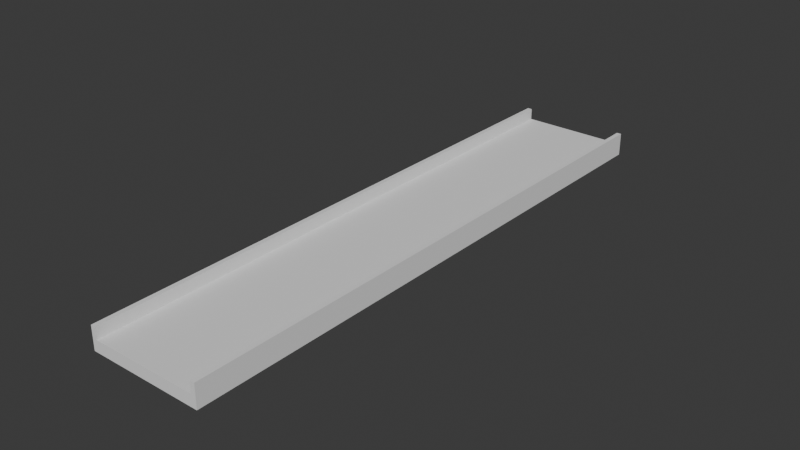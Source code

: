 # Source: StraightTrack.blend  (saved by Blender 4.4.32; exported with 4.5.12 LTS)
import bpy
from mathutils import Matrix  # noqa: F401  (used for matrix-valued properties, if any)

bpy.ops.wm.read_factory_settings(use_empty=True)
scene = bpy.context.scene
scene.name = 'Scene'

# ---- collections
col_collection = bpy.data.collections.new('Collection'); scene.collection.children.link(col_collection)

# ---- node groups
ng_smooth_by_angle = bpy.data.node_groups.new('Smooth by Angle', 'GeometryNodeTree')
_s = ng_smooth_by_angle.interface.new_socket(name='Mesh', in_out='OUTPUT', socket_type='NodeSocketGeometry')
_s = ng_smooth_by_angle.interface.new_socket(name='Mesh', in_out='INPUT', socket_type='NodeSocketGeometry')
_s = ng_smooth_by_angle.interface.new_socket(name='Angle', in_out='INPUT', socket_type='NodeSocketFloat')
_s.subtype = 'ANGLE'
_s.default_value = 0.5236
_s.min_value = 0.0
_s.max_value = 3.142
_s.description = 'Maximum face angle for smooth edges'
_s = ng_smooth_by_angle.interface.new_socket(name='Ignore Sharpness', in_out='INPUT', socket_type='NodeSocketBool')
_s.force_non_field = True
ng_smooth_by_angle.description = 'Set the sharpness of mesh edges based on the angle between the neighboring faces'
ng_smooth_by_angle.is_modifier = True
_N = ng_smooth_by_angle.nodes; _L = ng_smooth_by_angle.links
n0 = _N.new('GeometryNodeSetShadeSmooth'); n0.name = 'Set Shade Smooth'; n0.location = (120, -80)
n0.domain = 'EDGE'
n1 = _N.new('GeometryNodeSetShadeSmooth'); n1.name = 'Set Shade Smooth.001'; n1.location = (300, -80)
n2 = _N.new('NodeGroupOutput'); n2.name = 'Group Output'; n2.location = (480, -80)
n3 = _N.new('GeometryNodeInputMeshEdgeAngle'); n3.name = 'Edge Angle'; n3.location = (-440, -240)
n4 = _N.new('NodeGroupInput'); n4.name = 'Group Input'; n4.location = (-80, -80)
n5 = _N.new('GeometryNodeInputEdgeSmooth'); n5.name = 'Is Edge Smooth'; n5.location = (-260, -120)
n6 = _N.new('GeometryNodeInputShadeSmooth'); n6.name = 'Is Shade Smooth'; n6.location = (-440, -397)
n7 = _N.new('FunctionNodeCompare'); n7.name = 'Compare'; n7.location = (-260, -260)
n7.operation = 'LESS_EQUAL'
n7.inputs[6].default_value = (0.0, 0.0, 0.0, 0.0)
n7.inputs[7].default_value = (0.0, 0.0, 0.0, 0.0)
n8 = _N.new('FunctionNodeBooleanMath'); n8.name = 'Boolean Math.001'; n8.location = (-80, -260)
n9 = _N.new('NodeGroupInput'); n9.name = 'Group Input.001'; n9.location = (-440, -329)
n10 = _N.new('NodeGroupInput'); n10.name = 'Group Input.002'; n10.location = (-259, -189)
n11 = _N.new('FunctionNodeBooleanMath'); n11.name = 'Boolean Math'; n11.location = (-80, -149)
n11.operation = 'OR'
n12 = _N.new('FunctionNodeBooleanMath'); n12.name = 'Boolean Math.002'; n12.location = (-260, -380)
n12.operation = 'OR'
n13 = _N.new('NodeGroupInput'); n13.name = 'Group Input.003'; n13.location = (-440, -460)
_L.new(n3.outputs[0], n7.inputs[0])
_L.new(n1.outputs[0], n2.inputs[0])
_L.new(n9.outputs[1], n7.inputs[1])
_L.new(n7.outputs[0], n8.inputs[0])
_L.new(n4.outputs[0], n0.inputs[0])
_L.new(n0.outputs[0], n1.inputs[0])
_L.new(n8.outputs[0], n0.inputs[2])
_L.new(n10.outputs[2], n11.inputs[1])
_L.new(n5.outputs[0], n11.inputs[0])
_L.new(n11.outputs[0], n0.inputs[1])
_L.new(n13.outputs[2], n12.inputs[1])
_L.new(n6.outputs[0], n12.inputs[0])
_L.new(n12.outputs[0], n8.inputs[1])
n2.is_active_output = True

# ---- world
world_world = bpy.data.worlds.new('World'); scene.world = world_world
world_world.use_nodes = True; world_world.node_tree.nodes.clear()
_N = world_world.node_tree.nodes; _L = world_world.node_tree.links
n0 = _N.new('ShaderNodeOutputWorld'); n0.name = 'World Output'; n0.location = (300, 300)
n1 = _N.new('ShaderNodeBackground'); n1.name = 'Background'; n1.location = (10, 300)
n1.inputs[0].default_value = (0.05088, 0.05088, 0.05088, 1.0)
_L.new(n1.outputs[0], n0.inputs[0])
n0.is_active_output = True
world_world.color = (0.05088, 0.05088, 0.05088)
world_world.sun_shadow_jitter_overblur = 0.0

# ---- meshes
me_cube_001 = bpy.data.meshes.new('Cube.001')
me_cube_001.from_pydata([(5.0, 1.0, 0.0), (5.0, 1.0, -1.0), (5.0, -2.98e-07, 0.0), (5.0, -2.98e-07, -1.0), (-5.0, 1.0, 0.0), (-5.0, 1.0, -1.0), (-5.0, 3.278e-07, 0.0), (-5.0, 3.278e-07, -1.0), (4.599, -2.98e-07, 0.0), (-4.598, 2.98e-07, 0.0), (-4.598, 2.98e-07, -1.0), (4.599, -2.98e-07, -1.0), (-4.598, 1.0, 0.0), (4.599, 1.0, 0.0), (4.599, 1.0, -1.0), (-4.598, 1.0, -1.0), (-4.598, 2.98e-07, 1.0), (-5.0, 3.278e-07, 1.0), (5.0, 1.0, 1.0), (5.0, -2.98e-07, 1.0), (4.599, 1.0, 1.0), (-5.0, 1.0, 1.0), (4.599, -2.98e-07, 1.0), (-4.598, 1.0, 1.0), (3.833, -2.384e-07, 0.0), (3.066, -1.788e-07, 0.0), (2.3, -1.788e-07, 0.0), (1.534, -1.192e-07, 0.0), (0.7671, -5.96e-08, 0.0), (0.0006276, 0.0, 0.0), (-0.7658, 5.96e-08, 0.0), (-1.532, 8.941e-08, 0.0), (-2.299, 1.49e-07, 0.0), (-3.065, 2.086e-07, 0.0), (-3.832, 2.384e-07, 0.0), (-3.832, 2.384e-07, -1.0), (-3.065, 2.086e-07, -1.0), (-2.299, 1.49e-07, -1.0), (-1.532, 8.941e-08, -1.0), (-0.7658, 5.96e-08, -1.0), (0.0006284, 0.0, -1.0), (0.7671, -5.96e-08, -1.0), (1.534, -1.192e-07, -1.0), (2.3, -1.788e-07, -1.0), (3.066, -1.788e-07, -1.0), (3.833, -2.384e-07, -1.0), (-3.832, 1.0, 0.0), (-3.065, 1.0, 0.0), (-2.299, 1.0, 0.0), (-1.532, 1.0, 0.0), (-0.7658, 1.0, 0.0), (0.0006284, 1.0, 0.0), (0.7671, 1.0, 0.0), (1.534, 1.0, 0.0), (2.3, 1.0, 0.0), (3.066, 1.0, 0.0), (3.833, 1.0, 0.0), (3.833, 1.0, -1.0), (3.066, 1.0, -1.0), (2.3, 1.0, -1.0), (1.534, 1.0, -1.0), (0.7671, 1.0, -1.0), (0.0006276, 1.0, -1.0), (-0.7658, 1.0, -1.0), (-1.532, 1.0, -1.0), (-2.299, 1.0, -1.0), (-3.065, 1.0, -1.0), (-3.832, 1.0, -1.0)], [], [(14, 1, 3, 11), (14, 13, 0, 1), (7, 6, 4, 5), (10, 9, 6, 7), (2, 0, 18, 19), (1, 0, 2, 3), (0, 13, 20, 18), (46, 12, 9, 34), (3, 2, 8, 11), (35, 34, 9, 10), (5, 4, 12, 15), (57, 56, 13, 14), (5, 15, 10, 7), (57, 14, 11, 45), (23, 21, 17, 16), (18, 20, 22, 19), (6, 9, 16, 17), (13, 8, 22, 20), (4, 6, 17, 21), (12, 4, 21, 23), (8, 2, 19, 22), (9, 12, 23, 16), (15, 67, 35, 10), (67, 66, 36, 35), (66, 65, 37, 36), (65, 64, 38, 37), (64, 63, 39, 38), (63, 62, 40, 39), (62, 61, 41, 40), (61, 60, 42, 41), (60, 59, 43, 42), (59, 58, 44, 43), (58, 57, 45, 44), (15, 12, 46, 67), (67, 46, 47, 66), (66, 47, 48, 65), (65, 48, 49, 64), (64, 49, 50, 63), (63, 50, 51, 62), (62, 51, 52, 61), (61, 52, 53, 60), (60, 53, 54, 59), (59, 54, 55, 58), (58, 55, 56, 57), (11, 8, 24, 45), (45, 24, 25, 44), (44, 25, 26, 43), (43, 26, 27, 42), (42, 27, 28, 41), (41, 28, 29, 40), (40, 29, 30, 39), (39, 30, 31, 38), (38, 31, 32, 37), (37, 32, 33, 36), (36, 33, 34, 35), (13, 56, 24, 8), (56, 55, 25, 24), (55, 54, 26, 25), (54, 53, 27, 26), (53, 52, 28, 27), (52, 51, 29, 28), (51, 50, 30, 29), (50, 49, 31, 30), (49, 48, 32, 31), (48, 47, 33, 32), (47, 46, 34, 33)])
me_cube_001.polygons.foreach_set('use_smooth', [True] * 66)
_uv = me_cube_001.uv_layers.new(name='UVMap')
_uv.uv.foreach_set('vector', [0.5417, 0.0, 0.625, 0.0, 0.625, 0.25, 0.5417, 0.25, 0.375, 0.4167, 0.625, 0.4167, 0.625, 0.5, 0.375, 0.5, 0.375, 0.5, 0.625, 0.5, 0.625, 0.75, 0.375, 0.75, 0.375, 0.9167, 0.625, 0.9167, 0.625, 1.0, 0.375, 1.0, 0.875, 0.75, 0.875, 0.5, 0.875, 0.5, 0.875, 0.75, 0.625, 0.5, 0.875, 0.5, 0.875, 0.75, 0.625, 0.75, 0.625, 0.5, 0.625, 0.4167, 0.625, 0.4167, 0.625, 0.5, 0.2847, 0.5, 0.2917, 0.5, 0.2917, 0.75, 0.2847, 0.75, 0.375, 0.75, 0.625, 0.75, 0.625, 0.8333, 0.375, 0.8333, 0.375, 0.9097, 0.625, 0.9097, 0.625, 0.9167, 0.375, 0.9167, 0.375, 0.25, 0.625, 0.25, 0.625, 0.3333, 0.375, 0.3333, 0.375, 0.4097, 0.625, 0.4097, 0.625, 0.4167, 0.375, 0.4167, 0.375, 0.0, 0.4583, 0.0, 0.4583, 0.25, 0.375, 0.25, 0.5347, 0.0, 0.5417, 0.0, 0.5417, 0.25, 0.5347, 0.25, 0.2917, 0.5, 0.375, 0.5, 0.375, 0.75, 0.2917, 0.75, 0.125, 0.5, 0.2083, 0.5, 0.2083, 0.75, 0.125, 0.75, 0.625, 1.0, 0.625, 0.9167, 0.625, 0.9167, 0.625, 1.0, 0.2083, 0.5, 0.2083, 0.75, 0.2083, 0.75, 0.2083, 0.5, 0.625, 0.75, 0.625, 0.5, 0.625, 0.5, 0.625, 0.75, 0.625, 0.3333, 0.625, 0.25, 0.625, 0.25, 0.625, 0.3333, 0.625, 0.8333, 0.625, 0.75, 0.625, 0.75, 0.625, 0.8333, 0.2917, 0.75, 0.2917, 0.5, 0.2917, 0.5, 0.2917, 0.75, 0.4583, 0.0, 0.4653, 0.0, 0.4653, 0.25, 0.4583, 0.25, 0.4653, 0.0, 0.4722, 0.0, 0.4722, 0.25, 0.4653, 0.25, 0.4722, 0.0, 0.4792, 0.0, 0.4792, 0.25, 0.4722, 0.25, 0.4792, 0.0, 0.4861, 0.0, 0.4861, 0.25, 0.4792, 0.25, 0.4861, 0.0, 0.4931, 0.0, 0.4931, 0.25, 0.4861, 0.25, 0.4931, 0.0, 0.5, 0.0, 0.5, 0.25, 0.4931, 0.25, 0.5, 0.0, 0.5069, 0.0, 0.5069, 0.25, 0.5, 0.25, 0.5069, 0.0, 0.5139, 0.0, 0.5139, 0.25, 0.5069, 0.25, 0.5139, 0.0, 0.5208, 0.0, 0.5208, 0.25, 0.5139, 0.25, 0.5208, 0.0, 0.5278, 0.0, 0.5278, 0.25, 0.5208, 0.25, 0.5278, 0.0, 0.5347, 0.0, 0.5347, 0.25, 0.5278, 0.25, 0.375, 0.3333, 0.625, 0.3333, 0.625, 0.3403, 0.375, 0.3403, 0.375, 0.3403, 0.625, 0.3403, 0.625, 0.3472, 0.375, 0.3472, 0.375, 0.3472, 0.625, 0.3472, 0.625, 0.3542, 0.375, 0.3542, 0.375, 0.3542, 0.625, 0.3542, 0.625, 0.3611, 0.375, 0.3611, 0.375, 0.3611, 0.625, 0.3611, 0.625, 0.3681, 0.375, 0.3681, 0.375, 0.3681, 0.625, 0.3681, 0.625, 0.375, 0.375, 0.375, 0.375, 0.375, 0.625, 0.375, 0.625, 0.3819, 0.375, 0.3819, 0.375, 0.3819, 0.625, 0.3819, 0.625, 0.3889, 0.375, 0.3889, 0.375, 0.3889, 0.625, 0.3889, 0.625, 0.3958, 0.375, 0.3958, 0.375, 0.3958, 0.625, 0.3958, 0.625, 0.4028, 0.375, 0.4028, 0.375, 0.4028, 0.625, 0.4028, 0.625, 0.4097, 0.375, 0.4097, 0.375, 0.8333, 0.625, 0.8333, 0.625, 0.8403, 0.375, 0.8403, 0.375, 0.8403, 0.625, 0.8403, 0.625, 0.8472, 0.375, 0.8472, 0.375, 0.8472, 0.625, 0.8472, 0.625, 0.8542, 0.375, 0.8542, 0.375, 0.8542, 0.625, 0.8542, 0.625, 0.8611, 0.375, 0.8611, 0.375, 0.8611, 0.625, 0.8611, 0.625, 0.8681, 0.375, 0.8681, 0.375, 0.8681, 0.625, 0.8681, 0.625, 0.875, 0.375, 0.875, 0.375, 0.875, 0.625, 0.875, 0.625, 0.8819, 0.375, 0.8819, 0.375, 0.8819, 0.625, 0.8819, 0.625, 0.8889, 0.375, 0.8889, 0.375, 0.8889, 0.625, 0.8889, 0.625, 0.8958, 0.375, 0.8958, 0.375, 0.8958, 0.625, 0.8958, 0.625, 0.9028, 0.375, 0.9028, 0.375, 0.9028, 0.625, 0.9028, 0.625, 0.9097, 0.375, 0.9097, 0.2083, 0.5, 0.2153, 0.5, 0.2153, 0.75, 0.2083, 0.75, 0.2153, 0.5, 0.2222, 0.5, 0.2222, 0.75, 0.2153, 0.75, 0.2222, 0.5, 0.2292, 0.5, 0.2292, 0.75, 0.2222, 0.75, 0.2292, 0.5, 0.2361, 0.5, 0.2361, 0.75, 0.2292, 0.75, 0.2361, 0.5, 0.2431, 0.5, 0.2431, 0.75, 0.2361, 0.75, 0.2431, 0.5, 0.25, 0.5, 0.25, 0.75, 0.2431, 0.75, 0.25, 0.5, 0.2569, 0.5, 0.2569, 0.75, 0.25, 0.75, 0.2569, 0.5, 0.2639, 0.5, 0.2639, 0.75, 0.2569, 0.75, 0.2639, 0.5, 0.2708, 0.5, 0.2708, 0.75, 0.2639, 0.75, 0.2708, 0.5, 0.2778, 0.5, 0.2778, 0.75, 0.2708, 0.75, 0.2778, 0.5, 0.2847, 0.5, 0.2847, 0.75, 0.2778, 0.75])
me_cube_001.update()

# ---- curves / text
cu_nurbspath = bpy.data.curves.new('NurbsPath', 'CURVE')
cu_nurbspath.dimensions = '3D'
_sp = cu_nurbspath.splines.new('NURBS'); _sp.points.add(1)
_sp.points.foreach_set('co', [0.0, 0.0, 0.0, 1.0, 0.0, 50.0, 0.0, 1.0])
_sp.order_u = 2
_sp.order_v = 0
_sp.use_endpoint_u = True
cu_nurbspath.use_path = True
cu_nurbspath.fill_mode = 'FULL'

# ---- objects
ob_cube = bpy.data.objects.new('Cube', me_cube_001)
ob_nurbspath = bpy.data.objects.new('NurbsPath', cu_nurbspath)

# ---- transforms, parenting, visibility, modifiers, constraints
ob_cube.location = (0.0, 0.0, 0.0)
ob_cube.rotation_euler = (0.0, -0.0, -1.571)
_m = ob_cube.modifiers.new('Array', 'ARRAY')
_m.fit_type = 'FIT_CURVE'
_m.count = 73
_m.curve = ob_nurbspath
_m.relative_offset_displace = (0.0, 1.0, 0.0)
_m = ob_cube.modifiers.new('Curve', 'CURVE')
_m.object = ob_nurbspath
_m = ob_cube.modifiers.new('Smooth by Angle', 'NODES')
_m.node_group = ng_smooth_by_angle
_m.use_pin_to_last = True
_m.show_group_selector = False
ob_nurbspath.location = (0.0, 0.0, 0.0)

# ---- collection membership
col_collection.objects.link(ob_cube)
col_collection.objects.link(ob_nurbspath)

# ---- scene / render settings (as saved in the file)
scene.frame_start = 1; scene.frame_end = 250; scene.frame_set(1)
scene.render.engine = 'BLENDER_EEVEE_NEXT'
bpy.context.view_layer.update()

# ---- added for rendering (the .blend has no active camera and no usable light): camera, sun
cam_auto = bpy.data.cameras.new('AutoCamera')
cam_auto.lens = 50.0
cam_auto.sensor_width = 36.0
cam_auto.clip_end = 1000.0
ob_auto_camera = bpy.data.objects.new('AutoCamera', cam_auto)
scene.collection.objects.link(ob_auto_camera)
ob_auto_camera.location = (49.0285, -33.8338, 39.2225)
ob_auto_camera.rotation_euler = (1.09748, -7.21219e-08, 0.694738)
scene.camera = ob_auto_camera
light_auto_sun = bpy.data.lights.new('AutoSun', 'SUN')
light_auto_sun.energy = 3.0
light_auto_sun.angle = 0.0523599
ob_auto_sun = bpy.data.objects.new('AutoSun', light_auto_sun)
scene.collection.objects.link(ob_auto_sun)
ob_auto_sun.rotation_euler = (0.872665, 0.174533, 0.523599)
bpy.context.view_layer.update()
